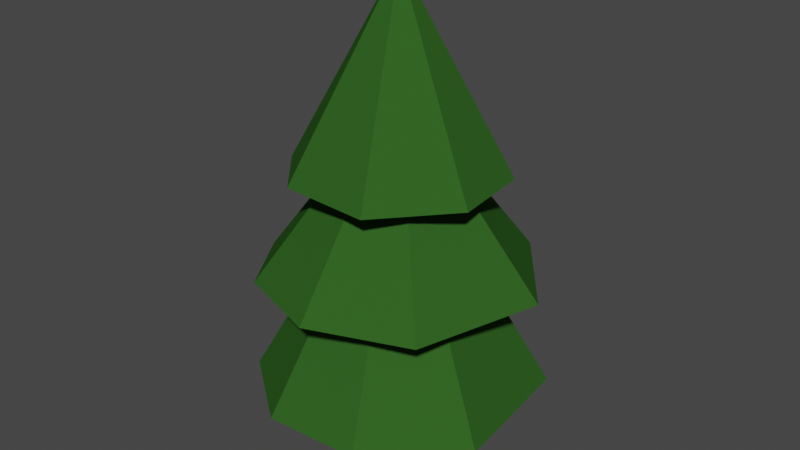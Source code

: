 # Source: tree.blend  (saved by Blender 2.90.8; exported with 4.5.12 LTS)
import bpy
from mathutils import Matrix  # noqa: F401  (used for matrix-valued properties, if any)

bpy.ops.wm.read_factory_settings(use_empty=True)
scene = bpy.context.scene
scene.name = 'Scene'

# ---- collections
col_collection = bpy.data.collections.new('Collection'); scene.collection.children.link(col_collection)

# ---- materials (node trees are filled in below, after node groups)
mat_bark = bpy.data.materials.new('Bark')
mat_bark.use_transparent_shadow = False
mat_bark.diffuse_color = (0.2076, 0.1385, 0.05518, 1.0)
mat_bark.roughness = 0.4678
mat_bark.specular_intensity = 0.0
mat_tree = bpy.data.materials.new('Tree')
mat_tree.use_transparent_shadow = False
mat_tree.diffuse_color = (0.02985, 0.1063, 0.01767, 1.0)
mat_tree.roughness = 0.6733
mat_tree.specular_intensity = 0.1719

# ---- material node trees
mat_bark.use_nodes = True; mat_bark.node_tree.nodes.clear()
_N = mat_bark.node_tree.nodes; _L = mat_bark.node_tree.links
n0 = _N.new('ShaderNodeBsdfPrincipled'); n0.name = 'Principled BSDF'; n0.location = (10, 300)
n0.distribution = 'GGX'
n0.subsurface_method = 'BURLEY'
n0.inputs[0].default_value = (0.2076, 0.1385, 0.05518, 1.0)
n0.inputs[2].default_value = 0.4678
n0.inputs[3].default_value = 1.0
n0.inputs[13].default_value = 0.0
n0.inputs[27].default_value = (0.0, 0.0, 0.0, 1.0)
n0.inputs[28].default_value = 1.0
n1 = _N.new('ShaderNodeOutputMaterial'); n1.name = 'Material Output'; n1.location = (300, 300)
_L.new(n0.outputs[0], n1.inputs[0])
n1.is_active_output = True
mat_tree.use_nodes = True; mat_tree.node_tree.nodes.clear()
_N = mat_tree.node_tree.nodes; _L = mat_tree.node_tree.links
n0 = _N.new('ShaderNodeBsdfPrincipled'); n0.name = 'Principled BSDF'; n0.location = (10, 300)
n0.distribution = 'GGX'
n0.subsurface_method = 'BURLEY'
n0.inputs[0].default_value = (0.02985, 0.1063, 0.01767, 1.0)
n0.inputs[2].default_value = 0.6733
n0.inputs[3].default_value = 1.0
n0.inputs[13].default_value = 0.1719
n0.inputs[27].default_value = (0.0, 0.0, 0.0, 1.0)
n0.inputs[28].default_value = 1.0
n1 = _N.new('ShaderNodeOutputMaterial'); n1.name = 'Material Output'; n1.location = (300, 300)
_L.new(n0.outputs[0], n1.inputs[0])
n1.is_active_output = True

# ---- world
world_world = bpy.data.worlds.new('World'); scene.world = world_world
world_world.use_nodes = True; world_world.node_tree.nodes.clear()
_N = world_world.node_tree.nodes; _L = world_world.node_tree.links
n0 = _N.new('ShaderNodeOutputWorld'); n0.name = 'World Output'; n0.location = (300, 300)
n1 = _N.new('ShaderNodeBackground'); n1.name = 'Background'; n1.location = (10, 300)
n1.inputs[0].default_value = (0.05088, 0.05088, 0.05088, 1.0)
_L.new(n1.outputs[0], n0.inputs[0])
n0.is_active_output = True
world_world.color = (0.05088, 0.05088, 0.05088)
world_world.use_sun_shadow = False
world_world.sun_shadow_jitter_overblur = 0.0

# ---- meshes
me_body_cone = bpy.data.meshes.new('body_Cone')
me_body_cone.from_pydata([(0.03311, -0.003464, -0.3361), (0.0, 1.976, 0.0), (0.2363, -0.003558, -0.2363), (0.3173, -0.003644, -0.09625), (0.3163, -0.002925, 0.131), (0.1279, -0.003578, 0.3087), (-0.09804, -0.003386, 0.3232), (-0.2778, -0.003498, 0.1856), (-0.3342, -0.003596, 0.0), (-0.242, -0.002844, -0.242), (0.104, 0.6354, -1.041), (0.003691, 2.428, -0.02215), (0.8663, 0.6356, -0.5986), (0.9621, 0.636, 0.3748), (0.3912, 0.6353, 0.9134), (-0.2934, 0.6355, 0.9573), (-0.8382, 0.6354, 0.5404), (-1.009, 0.6353, -0.02215), (-0.7298, 0.6361, -0.7556), (-0.3727, 1.463, -0.9488), (0.003691, 2.759, -0.02215), (0.4742, 1.463, -0.8951), (0.9894, 1.463, -0.2207), (0.716, 1.464, 0.6805), (0.009624, 1.463, 0.9493), (-0.6156, 1.463, 0.736), (-0.9162, 1.463, 0.255), (-0.9335, 1.463, -0.3119), (0.1469, 2.194, -0.7691), (0.003691, 3.561, -0.02215), (0.6613, 2.194, -0.376), (0.7177, 2.194, 0.1966), (0.2899, 2.194, 0.6824), (-0.3562, 2.194, 0.6414), (-0.689, 2.194, 0.263), (-0.7313, 2.194, -0.1667), (-0.4787, 2.194, -0.6028)], [], [(0, 1, 2), (2, 1, 3), (3, 1, 4), (4, 1, 5), (5, 1, 6), (6, 1, 7), (7, 1, 8), (8, 1, 9), (9, 1, 0), (3, 4, 5), (10, 11, 12), (12, 11, 13), (13, 11, 14), (14, 11, 15), (15, 11, 16), (16, 11, 17), (17, 11, 18), (18, 11, 10), (19, 20, 21), (21, 20, 22), (22, 20, 23), (23, 20, 24), (24, 20, 25), (25, 20, 26), (26, 20, 27), (27, 20, 19), (28, 29, 30), (30, 29, 31), (31, 29, 32), (32, 29, 33), (33, 29, 34), (34, 29, 35), (35, 29, 36), (36, 29, 28), (12, 13, 14), (26, 27, 19), (34, 35, 36)])
me_body_cone.polygons.foreach_set('use_smooth', [True] * 37)
me_body_cone.polygons.foreach_set('material_index', [0, 0, 0, 0, 0, 0, 0, 0, 0, 0, 1, 1, 1, 1, 1, 1, 1, 1, 1, 1, 1, 1, 1, 1, 1, 1, 1, 1, 1, 1, 1, 1, 1, 1, 1, 1, 1])
_k = set([(0, 1), (0, 2), (0, 9), (1, 2), (1, 3), (1, 4), (1, 5), (1, 6), (1, 7), (1, 8), (1, 9), (2, 3), (3, 4), (3, 5), (4, 5), (5, 6), (6, 7), (7, 8), (8, 9), (10, 11), (10, 12), (10, 18), (11, 12), (11, 13), (11, 14), (11, 15), (11, 16), (11, 17), (11, 18), (12, 13), (12, 14), (13, 14), (14, 15), (15, 16), (16, 17), (17, 18), (19, 20), (19, 21), (19, 26), (19, 27), (20, 21), (20, 22), (20, 23), (20, 24), (20, 25), (20, 26), (20, 27), (21, 22), (22, 23), (23, 24), (24, 25), (25, 26), (26, 27), (28, 29), (28, 30), (28, 36), (29, 30), (29, 31), (29, 32), (29, 33), (29, 34), (29, 35), (29, 36), (30, 31), (31, 32), (32, 33), (33, 34), (34, 35), (34, 36), (35, 36)])
me_body_cone.attributes.new('sharp_edge', 'BOOLEAN', 'EDGE').data.foreach_set('value', [ (min(e.vertices), max(e.vertices)) in _k for e in me_body_cone.edges])
me_body_cone.materials.append(mat_bark)
me_body_cone.materials.append(mat_tree)
me_body_cone.use_remesh_fix_poles = True
me_body_cone.use_remesh_preserve_attributes = False
me_body_cone.use_mirror_vertex_groups = False
me_body_cone.update()
me_body_cone.normals_split_custom_set([tuple(v) for v in zip(*[iter([0.4356, 0.1577, -0.8862, 0.4356, 0.1577, -0.8862, 0.4356, 0.1577, -0.8862, 0.8544, 0.1609, -0.4941, 0.8544, 0.1609, -0.4941, 0.8544, 0.1609, -0.4941, 0.9874, 0.158, 0.003958, 0.9874, 0.158, 0.003958, 0.9874, 0.158, 0.003958, 0.6776, 0.1558, 0.7188, 0.6776, 0.1558, 0.7188, 0.6776, 0.1558, 0.7188, 0.06335, 0.1577, 0.9854, 0.06335, 0.1577, 0.9854, 0.06335, 0.1577, 0.9854, -0.6002, 0.1577, 0.7842, -0.6002, 0.1577, 0.7842, -0.6002, 0.1577, 0.7842, -0.9447, 0.1594, 0.2866, -0.9447, 0.1594, 0.2866, -0.9447, 0.1594, 0.2866, -0.9234, 0.1558, -0.3509, -0.9234, 0.1558, -0.3509, -0.9234, 0.1558, -0.3509, -0.3194, 0.1534, -0.9351, -0.3194, 0.1534, -0.9351, -0.3194, 0.1534, -0.9351, -8.245e-05, -1.0, -0.0001911, -8.247e-05, -1.0, -0.000191, -8.256e-05, -1.0, -0.0001909, 0.4451, 0.4612, -0.7676, 0.4451, 0.4612, -0.7676, 0.4451, 0.4612, -0.7676, 0.8863, 0.4548, -0.08731, 0.8863, 0.4548, -0.08731, 0.8863, 0.4548, -0.08731, 0.6065, 0.467, 0.6435, 0.6065, 0.467, 0.6435, 0.6065, 0.467, 0.6435, 0.05658, 0.4716, 0.88, 0.05658, 0.4716, 0.88, 0.05658, 0.4716, 0.88, -0.536, 0.4716, 0.7003, -0.536, 0.4716, 0.7003, -0.536, 0.4716, 0.7003, -0.8418, 0.4756, 0.2553, -0.8418, 0.4756, 0.2553, -0.8418, 0.4756, 0.2553, -0.8266, 0.467, -0.3141, -0.8266, 0.467, -0.3141, -0.8266, 0.467, -0.3141, -0.2868, 0.4612, -0.8397, -0.2868, 0.4612, -0.8397, -0.2868, 0.4612, -0.8397, 0.05217, 0.571, -0.8193, 0.05217, 0.571, -0.8193, 0.05217, 0.571, -0.8193, 0.6516, 0.5722, -0.4981, 0.6516, 0.5722, -0.4981, 0.6516, 0.5722, -0.4981, 0.7899, 0.5644, 0.2396, 0.7899, 0.5644, 0.2396, 0.7899, 0.5644, 0.2396, 0.2905, 0.5748, 0.765, 0.2905, 0.5748, 0.765, 0.2905, 0.5748, 0.765, -0.2632, 0.5779, 0.7725, -0.2632, 0.5779, 0.7725, -0.2632, 0.5779, 0.7725, -0.6898, 0.5819, 0.4308, -0.6898, 0.5819, 0.4308, -0.6898, 0.5819, 0.4308, -0.8126, 0.5823, 0.02505, -0.8126, 0.5823, 0.02505, -0.8126, 0.5823, 0.02505, -0.6176, 0.5684, -0.5437, -0.6176, 0.5684, -0.5437, -0.6176, 0.5684, -0.5437, 0.5436, 0.4457, -0.7113, 0.5436, 0.4457, -0.7113, 0.5436, 0.4457, -0.7113, 0.8886, 0.4502, -0.08752, 0.8886, 0.4502, -0.08752, 0.8886, 0.4502, -0.08752, 0.6719, 0.4457, 0.5915, 0.6719, 0.4457, 0.5915, 0.6719, 0.4457, 0.5915, -0.05675, 0.4481, 0.8922, -0.05675, 0.4481, 0.8922, -0.05675, 0.4481, 0.8922, -0.6668, 0.4602, 0.5862, -0.6668, 0.4602, 0.5862, -0.6668, 0.4602, 0.5862, -0.8812, 0.4646, 0.0868, -0.8812, 0.4646, 0.0868, -0.8812, 0.4646, 0.0868, -0.7683, 0.4602, -0.4449, -0.7683, 0.4602, -0.4449, -0.7683, 0.4602, -0.4449, -0.2297, 0.4481, -0.864, -0.2297, 0.4481, -0.864, -0.2297, 0.4481, -0.864, 6.921e-05, -1.0, -0.0001078, 6.923e-05, -1.0, -0.0001079, 0.8863, 0.4548, -0.08734, 0.0002334, -1.0, 3.845e-05, 0.0002335, -1.0, 3.841e-05, 0.0002335, -1.0, 3.84e-05, 1.639e-05, -1.0, -0.0001793, 1.639e-05, -1.0, -0.0001793, 1.639e-05, -1.0, -0.0001793])] * 3)])

# ---- objects
ob_body_cone = bpy.data.objects.new('body_Cone', me_body_cone)

# ---- transforms, parenting, visibility, modifiers, constraints
ob_body_cone.location = (0.0, 0.0, 0.0)
ob_body_cone.rotation_euler = (1.571, -0.0, 0.0)
ob_body_cone.scale = (0.1, 0.1, 0.1)
ob_body_cone.lineart.crease_threshold = 0.0

# ---- collection membership
col_collection.objects.link(ob_body_cone)

# ---- scene / render settings (as saved in the file)
scene.frame_start = 1; scene.frame_end = 250; scene.frame_set(1)
scene.render.engine = 'BLENDER_EEVEE_NEXT'
scene.cycles.use_denoising = False
scene.cycles.samples = 128
scene.cycles.sampling_pattern = 'TABULATED_SOBOL'
scene.cycles.use_adaptive_sampling = False
scene.cycles.use_light_tree = False
scene.view_settings.view_transform = 'Filmic'
bpy.context.view_layer.update()

# ---- added for rendering (the .blend has no active camera and no usable light): camera, sun
cam_auto = bpy.data.cameras.new('AutoCamera')
cam_auto.lens = 50.0
cam_auto.sensor_width = 36.0
cam_auto.clip_end = 1000.0
ob_auto_camera = bpy.data.objects.new('AutoCamera', cam_auto)
scene.collection.objects.link(ob_auto_camera)
ob_auto_camera.location = (0.419891, -0.500864, 0.514555)
ob_auto_camera.rotation_euler = (1.09748, -7.21219e-08, 0.694738)
scene.camera = ob_auto_camera
light_auto_sun = bpy.data.lights.new('AutoSun', 'SUN')
light_auto_sun.energy = 3.0
light_auto_sun.angle = 0.0523599
ob_auto_sun = bpy.data.objects.new('AutoSun', light_auto_sun)
scene.collection.objects.link(ob_auto_sun)
ob_auto_sun.rotation_euler = (0.872665, 0.174533, 0.523599)
bpy.context.view_layer.update()

